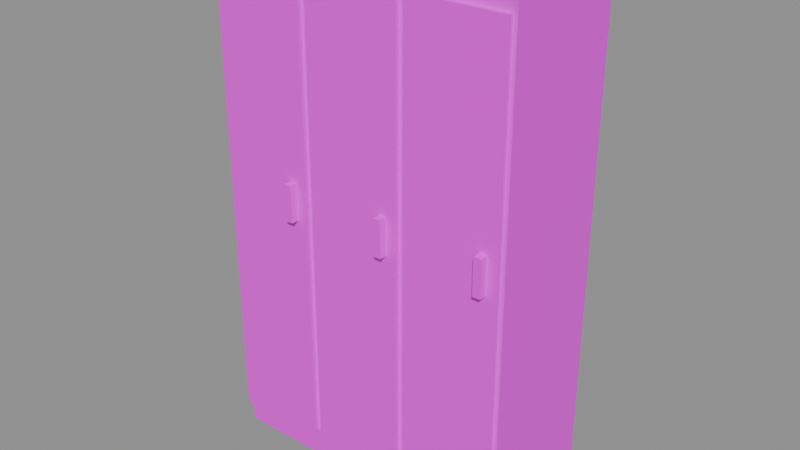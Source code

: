 # Source: locker_bank.blend  (saved by Blender 5.2.45; exported with 4.5.12 LTS)
import bpy
from mathutils import Matrix  # noqa: F401  (used for matrix-valued properties, if any)

bpy.ops.wm.read_factory_settings(use_empty=True)
scene = bpy.context.scene
scene.name = 'Scene'

# ---- images (referenced by path relative to the original .blend; pixels are not part of the script)
import os
ASSET_DIR = os.environ.get("B2B_ASSET_DIR", "")  # directory of the original .blend (textures are referenced by path, not embedded)
HERE = os.path.dirname(os.path.abspath(__file__))  # packed textures are extracted next to this script under _unpacked/

def load_image(name, relpath, width, height, colorspace="sRGB"):
    """Load a texture the original file referenced (path relative to the .blend, or extracted next to this script)."""
    p = next((c for c in (os.path.join(HERE, relpath), os.path.join(ASSET_DIR, relpath)) if relpath and os.path.exists(c)), "")
    if p:
        img = bpy.data.images.load(p, check_existing=True)
        img.name = name
    else:  # same state as the original file: an image datablock whose file is absent (Cycles renders it pink)
        img = bpy.data.images.new(name, width, height)
        img.source = "FILE"
        img.filepath = "//" + (relpath or name)
    img.colorspace_settings.name = colorspace
    return img
img_metal_panel_base_004_png = load_image('Metal-Panel_Base-004.png', 'Metal-Panel_Base-004.png', 1024, 1024, 'sRGB')
img_panel_001_3_base_004_png = load_image('Panel-001-3_Base-004.png', 'Panel-001-3_Base-004.png', 1024, 1024, 'sRGB')
img_metal_panel_section_004_png = load_image('Metal-Panel_Section-004.png', 'Metal-Panel_Section-004.png', 1024, 1024, 'sRGB')
img_vent_002_base_001_png = load_image('Vent-002_Base-001.png', 'Vent-002_Base-001.png', 1024, 1024, 'sRGB')

# ---- materials (node trees are filled in below, after node groups)
mat_steel_frame = bpy.data.materials.new('steel/frame')
mat_steel_machine_body = bpy.data.materials.new('steel/machine_body')
mat_steel_machine_top = bpy.data.materials.new('steel/machine_top')
mat_steel_service = bpy.data.materials.new('steel/service')

# ---- material node trees
mat_steel_frame.use_nodes = True; mat_steel_frame.node_tree.nodes.clear()
_N = mat_steel_frame.node_tree.nodes; _L = mat_steel_frame.node_tree.links
n0 = _N.new('ShaderNodeBsdfPrincipled'); n0.name = 'Principled BSDF'; n0.location = (-200, 100)
n0.inputs[10].default_value = 0.005
n1 = _N.new('ShaderNodeOutputMaterial'); n1.name = 'Material Output'; n1.location = (200, 100)
n2 = _N.new('ShaderNodeTexImage'); n2.name = 'Image Texture'; n2.location = (0, 0)
n2.image = img_metal_panel_base_004_png
n2.interpolation = 'Closest'
_L.new(n0.outputs[0], n1.inputs[0])
_L.new(n2.outputs[0], n0.inputs[0])
n1.is_active_output = True
mat_steel_machine_body.use_nodes = True; mat_steel_machine_body.node_tree.nodes.clear()
_N = mat_steel_machine_body.node_tree.nodes; _L = mat_steel_machine_body.node_tree.links
n0 = _N.new('ShaderNodeBsdfPrincipled'); n0.name = 'Principled BSDF'; n0.location = (-200, 100)
n0.inputs[10].default_value = 0.005
n1 = _N.new('ShaderNodeOutputMaterial'); n1.name = 'Material Output'; n1.location = (200, 100)
n2 = _N.new('ShaderNodeTexImage'); n2.name = 'Image Texture'; n2.location = (0, 0)
n2.image = img_panel_001_3_base_004_png
n2.interpolation = 'Closest'
_L.new(n0.outputs[0], n1.inputs[0])
_L.new(n2.outputs[0], n0.inputs[0])
n1.is_active_output = True
mat_steel_machine_top.use_nodes = True; mat_steel_machine_top.node_tree.nodes.clear()
_N = mat_steel_machine_top.node_tree.nodes; _L = mat_steel_machine_top.node_tree.links
n0 = _N.new('ShaderNodeBsdfPrincipled'); n0.name = 'Principled BSDF'; n0.location = (-200, 100)
n0.inputs[10].default_value = 0.005
n1 = _N.new('ShaderNodeOutputMaterial'); n1.name = 'Material Output'; n1.location = (200, 100)
n2 = _N.new('ShaderNodeTexImage'); n2.name = 'Image Texture'; n2.location = (0, 0)
n2.image = img_metal_panel_section_004_png
n2.interpolation = 'Closest'
_L.new(n0.outputs[0], n1.inputs[0])
_L.new(n2.outputs[0], n0.inputs[0])
n1.is_active_output = True
mat_steel_service.use_nodes = True; mat_steel_service.node_tree.nodes.clear()
_N = mat_steel_service.node_tree.nodes; _L = mat_steel_service.node_tree.links
n0 = _N.new('ShaderNodeBsdfPrincipled'); n0.name = 'Principled BSDF'; n0.location = (-200, 100)
n0.inputs[10].default_value = 0.005
n1 = _N.new('ShaderNodeOutputMaterial'); n1.name = 'Material Output'; n1.location = (200, 100)
n2 = _N.new('ShaderNodeTexImage'); n2.name = 'Image Texture'; n2.location = (0, 0)
n2.image = img_vent_002_base_001_png
n2.interpolation = 'Closest'
_L.new(n0.outputs[0], n1.inputs[0])
_L.new(n2.outputs[0], n0.inputs[0])
n1.is_active_output = True

# ---- meshes
me_body = bpy.data.meshes.new('Body')
me_body.from_pydata([(0.6, -0.02, 0.0), (0.6, -0.02, 0.08), (0.6, -0.48, 0.08), (0.6, -0.48, 0.0), (-0.6, -0.48, 0.0), (-0.6, -0.48, 0.08), (-0.6, -0.02, 0.08), (-0.6, -0.02, 0.0), (-0.6, -0.02, 0.08), (-0.6, -0.48, 0.08), (0.6, -0.48, 0.08), (0.6, -0.02, 0.08), (-0.6, -0.48, 0.0), (-0.6, -0.02, 0.0), (0.6, -0.02, 0.0), (0.6, -0.48, 0.0), (-0.6, -0.48, 0.0), (0.6, -0.48, 0.0), (0.6, -0.48, 0.08), (-0.6, -0.48, 0.08), (0.6, -0.02, 0.0), (-0.6, -0.02, 0.0), (-0.6, -0.02, 0.08), (0.6, -0.02, 0.08), (0.6, 0.0, 0.08), (0.6, 0.0, 2.0), (0.6, -0.5, 2.0), (0.6, -0.5, 0.08), (-0.6, -0.5, 0.08), (-0.6, -0.5, 2.0), (-0.6, 0.0, 2.0), (-0.6, 0.0, 0.08), (-0.6, 0.0, 2.0), (-0.6, -0.5, 2.0), (0.6, -0.5, 2.0), (0.6, 0.0, 2.0), (-0.6, -0.5, 0.08), (-0.6, 0.0, 0.08), (0.6, 0.0, 0.08), (0.6, -0.5, 0.08), (-0.6, -0.5, 0.08), (0.6, -0.5, 0.08), (0.6, -0.5, 2.0), (-0.6, -0.5, 2.0), (0.6, 0.0, 0.08), (-0.6, 0.0, 0.08), (-0.6, 0.0, 2.0), (0.6, 0.0, 2.0), (-0.215, -0.5, 0.14), (-0.215, -0.5, 1.92), (-0.215, -0.52, 1.92), (-0.215, -0.52, 0.14), (-0.585, -0.52, 0.14), (-0.585, -0.52, 1.92), (-0.585, -0.5, 1.92), (-0.585, -0.5, 0.14), (-0.585, -0.5, 1.92), (-0.585, -0.52, 1.92), (-0.215, -0.52, 1.92), (-0.215, -0.5, 1.92), (-0.585, -0.52, 0.14), (-0.585, -0.5, 0.14), (-0.215, -0.5, 0.14), (-0.215, -0.52, 0.14), (-0.585, -0.52, 0.14), (-0.215, -0.52, 0.14), (-0.215, -0.52, 1.92), (-0.585, -0.52, 1.92), (-0.215, -0.5, 0.14), (-0.585, -0.5, 0.14), (-0.585, -0.5, 1.92), (-0.215, -0.5, 1.92), (0.185, -0.5, 0.14), (0.185, -0.5, 1.92), (0.185, -0.52, 1.92), (0.185, -0.52, 0.14), (-0.185, -0.52, 0.14), (-0.185, -0.52, 1.92), (-0.185, -0.5, 1.92), (-0.185, -0.5, 0.14), (-0.185, -0.5, 1.92), (-0.185, -0.52, 1.92), (0.185, -0.52, 1.92), (0.185, -0.5, 1.92), (-0.185, -0.52, 0.14), (-0.185, -0.5, 0.14), (0.185, -0.5, 0.14), (0.185, -0.52, 0.14), (-0.185, -0.52, 0.14), (0.185, -0.52, 0.14), (0.185, -0.52, 1.92), (-0.185, -0.52, 1.92), (0.185, -0.5, 0.14), (-0.185, -0.5, 0.14), (-0.185, -0.5, 1.92), (0.185, -0.5, 1.92), (0.585, -0.5, 0.14), (0.585, -0.5, 1.92), (0.585, -0.52, 1.92), (0.585, -0.52, 0.14), (0.215, -0.52, 0.14), (0.215, -0.52, 1.92), (0.215, -0.5, 1.92), (0.215, -0.5, 0.14), (0.215, -0.5, 1.92), (0.215, -0.52, 1.92), (0.585, -0.52, 1.92), (0.585, -0.5, 1.92), (0.215, -0.52, 0.14), (0.215, -0.5, 0.14), (0.585, -0.5, 0.14), (0.585, -0.52, 0.14), (0.215, -0.52, 0.14), (0.585, -0.52, 0.14), (0.585, -0.52, 1.92), (0.215, -0.52, 1.92), (0.585, -0.5, 0.14), (0.215, -0.5, 0.14), (0.215, -0.5, 1.92), (0.585, -0.5, 1.92), (-0.255, -0.52, 1.03), (-0.255, -0.52, 1.17), (-0.255, -0.55, 1.17), (-0.255, -0.55, 1.03), (-0.285, -0.55, 1.03), (-0.285, -0.55, 1.17), (-0.285, -0.52, 1.17), (-0.285, -0.52, 1.03), (-0.285, -0.52, 1.17), (-0.285, -0.55, 1.17), (-0.255, -0.55, 1.17), (-0.255, -0.52, 1.17), (-0.285, -0.55, 1.03), (-0.285, -0.52, 1.03), (-0.255, -0.52, 1.03), (-0.255, -0.55, 1.03), (-0.285, -0.55, 1.03), (-0.255, -0.55, 1.03), (-0.255, -0.55, 1.17), (-0.285, -0.55, 1.17), (-0.255, -0.52, 1.03), (-0.285, -0.52, 1.03), (-0.285, -0.52, 1.17), (-0.255, -0.52, 1.17), (0.145, -0.52, 1.03), (0.145, -0.52, 1.17), (0.145, -0.55, 1.17), (0.145, -0.55, 1.03), (0.115, -0.55, 1.03), (0.115, -0.55, 1.17), (0.115, -0.52, 1.17), (0.115, -0.52, 1.03), (0.115, -0.52, 1.17), (0.115, -0.55, 1.17), (0.145, -0.55, 1.17), (0.145, -0.52, 1.17), (0.115, -0.55, 1.03), (0.115, -0.52, 1.03), (0.145, -0.52, 1.03), (0.145, -0.55, 1.03), (0.115, -0.55, 1.03), (0.145, -0.55, 1.03), (0.145, -0.55, 1.17), (0.115, -0.55, 1.17), (0.145, -0.52, 1.03), (0.115, -0.52, 1.03), (0.115, -0.52, 1.17), (0.145, -0.52, 1.17), (0.545, -0.52, 1.03), (0.545, -0.52, 1.17), (0.545, -0.55, 1.17), (0.545, -0.55, 1.03), (0.515, -0.55, 1.03), (0.515, -0.55, 1.17), (0.515, -0.52, 1.17), (0.515, -0.52, 1.03), (0.515, -0.52, 1.17), (0.515, -0.55, 1.17), (0.545, -0.55, 1.17), (0.545, -0.52, 1.17), (0.515, -0.55, 1.03), (0.515, -0.52, 1.03), (0.545, -0.52, 1.03), (0.545, -0.55, 1.03), (0.515, -0.55, 1.03), (0.545, -0.55, 1.03), (0.545, -0.55, 1.17), (0.515, -0.55, 1.17), (0.545, -0.52, 1.03), (0.515, -0.52, 1.03), (0.515, -0.52, 1.17), (0.545, -0.52, 1.17)], [], [(0, 1, 2, 3), (4, 5, 6, 7), (8, 9, 10, 11), (12, 13, 14, 15), (16, 17, 18, 19), (20, 21, 22, 23), (24, 25, 26, 27), (28, 29, 30, 31), (32, 33, 34, 35), (36, 37, 38, 39), (40, 41, 42, 43), (44, 45, 46, 47), (48, 49, 50, 51), (52, 53, 54, 55), (56, 57, 58, 59), (60, 61, 62, 63), (64, 65, 66, 67), (68, 69, 70, 71), (72, 73, 74, 75), (76, 77, 78, 79), (80, 81, 82, 83), (84, 85, 86, 87), (88, 89, 90, 91), (92, 93, 94, 95), (96, 97, 98, 99), (100, 101, 102, 103), (104, 105, 106, 107), (108, 109, 110, 111), (112, 113, 114, 115), (116, 117, 118, 119), (120, 121, 122, 123), (124, 125, 126, 127), (128, 129, 130, 131), (132, 133, 134, 135), (136, 137, 138, 139), (140, 141, 142, 143), (144, 145, 146, 147), (148, 149, 150, 151), (152, 153, 154, 155), (156, 157, 158, 159), (160, 161, 162, 163), (164, 165, 166, 167), (168, 169, 170, 171), (172, 173, 174, 175), (176, 177, 178, 179), (180, 181, 182, 183), (184, 185, 186, 187), (188, 189, 190, 191)])
me_body.polygons.foreach_set('material_index', [0, 0, 0, 0, 0, 0, 1, 1, 1, 1, 1, 1, 3, 3, 3, 3, 3, 3, 3, 3, 3, 3, 3, 3, 3, 3, 3, 3, 3, 3, 2, 2, 2, 2, 2, 2, 2, 2, 2, 2, 2, 2, 2, 2, 2, 2, 2, 2])
_uv = me_body.uv_layers.new(name='UVMap')
_uv.uv.foreach_set('vector', [-0.02, 0.0, -0.02, 0.08, -0.48, 0.08, -0.48, 0.0, 0.48, 0.0, 0.48, 0.08, 0.02, 0.08, 0.02, 0.0, -0.6, 0.02, -0.6, 0.48, 0.6, 0.48, 0.6, 0.02, -0.6, -0.48, -0.6, -0.02, 0.6, -0.02, 0.6, -0.48, -0.6, 0.0, 0.6, 0.0, 0.6, 0.08, -0.6, 0.08, -0.6, 0.0, 0.6, 0.0, 0.6, 0.08, -0.6, 0.08, 0.0, 0.04, 0.0, 1.0, -0.25, 1.0, -0.25, 0.04, 0.25, 0.04, 0.25, 1.0, 0.0, 1.0, 0.0, 0.04, -0.3, 0.0, -0.3, 0.25, 0.3, 0.25, 0.3, 0.0, -0.3, -0.25, -0.3, 0.0, 0.3, 0.0, 0.3, -0.25, -0.3, 0.04, 0.3, 0.04, 0.3, 1.0, -0.3, 1.0, -0.3, 0.04, 0.3, 0.04, 0.3, 1.0, -0.3, 1.0, 1.0, 0.0, 1.0, 1.0, 0.0, 1.0, 0.0, 0.0, 1.0, 0.0, 1.0, 1.0, 0.0, 1.0, 0.0, 0.0, 0.0, 0.0, 0.0, 1.0, 1.0, 1.0, 1.0, 0.0, 0.0, 0.0, 0.0, 1.0, 1.0, 1.0, 1.0, 0.0, 0.0, 0.0, 1.0, 0.0, 1.0, 1.0, 0.0, 1.0, 0.0, 0.0, 1.0, 0.0, 1.0, 1.0, 0.0, 1.0, 1.0, 0.0, 1.0, 1.0, 0.0, 1.0, 0.0, 0.0, 1.0, 0.0, 1.0, 1.0, 0.0, 1.0, 0.0, 0.0, 0.0, 0.0, 0.0, 1.0, 1.0, 1.0, 1.0, 0.0, 0.0, 0.0, 0.0, 1.0, 1.0, 1.0, 1.0, 0.0, 0.0, 0.0, 1.0, 0.0, 1.0, 1.0, 0.0, 1.0, 0.0, 0.0, 1.0, 0.0, 1.0, 1.0, 0.0, 1.0, 1.0, 0.0, 1.0, 1.0, 0.0, 1.0, 0.0, 0.0, 1.0, 0.0, 1.0, 1.0, 0.0, 1.0, 0.0, 0.0, 0.0, 0.0, 0.0, 1.0, 1.0, 1.0, 1.0, 0.0, 0.0, 0.0, 0.0, 1.0, 1.0, 1.0, 1.0, 0.0, 0.0, 0.0, 1.0, 0.0, 1.0, 1.0, 0.0, 1.0, 0.0, 0.0, 1.0, 0.0, 1.0, 1.0, 0.0, 1.0, -0.26, 0.515, -0.26, 0.585, -0.275, 0.585, -0.275, 0.515, 0.275, 0.515, 0.275, 0.585, 0.26, 0.585, 0.26, 0.515, -0.1425, 0.26, -0.1425, 0.275, -0.1275, 0.275, -0.1275, 0.26, -0.1425, -0.275, -0.1425, -0.26, -0.1275, -0.26, -0.1275, -0.275, -0.1425, 0.515, -0.1275, 0.515, -0.1275, 0.585, -0.1425, 0.585, 0.1275, 0.515, 0.1425, 0.515, 0.1425, 0.585, 0.1275, 0.585, -0.26, 0.515, -0.26, 0.585, -0.275, 0.585, -0.275, 0.515, 0.275, 0.515, 0.275, 0.585, 0.26, 0.585, 0.26, 0.515, 0.0575, 0.26, 0.0575, 0.275, 0.0725, 0.275, 0.0725, 0.26, 0.0575, -0.275, 0.0575, -0.26, 0.0725, -0.26, 0.0725, -0.275, 0.0575, 0.515, 0.0725, 0.515, 0.0725, 0.585, 0.0575, 0.585, -0.0725, 0.515, -0.0575, 0.515, -0.0575, 0.585, -0.0725, 0.585, -0.26, 0.515, -0.26, 0.585, -0.275, 0.585, -0.275, 0.515, 0.275, 0.515, 0.275, 0.585, 0.26, 0.585, 0.26, 0.515, 0.2575, 0.26, 0.2575, 0.275, 0.2725, 0.275, 0.2725, 0.26, 0.2575, -0.275, 0.2575, -0.26, 0.2725, -0.26, 0.2725, -0.275, 0.2575, 0.515, 0.2725, 0.515, 0.2725, 0.585, 0.2575, 0.585, -0.2725, 0.515, -0.2575, 0.515, -0.2575, 0.585, -0.2725, 0.585])
me_body.materials.append(mat_steel_frame)
me_body.materials.append(mat_steel_machine_body)
me_body.materials.append(mat_steel_machine_top)
me_body.materials.append(mat_steel_service)
me_body.update()

# ---- objects
ob_body = bpy.data.objects.new('Body', me_body)

# ---- transforms, parenting, visibility, modifiers, constraints
ob_body.location = (0.0, 0.0, 0.0)

# ---- collection membership
scene.collection.objects.link(ob_body)

# ---- scene / render settings (as saved in the file)
scene.frame_start = 1; scene.frame_end = 250; scene.frame_set(1)
scene.render.engine = 'BLENDER_EEVEE_NEXT'
scene.render.bake_bias = 0.0
scene.render.bake_samples = 0
scene.render.compositor_device = 'GPU'
scene.eevee.use_volume_custom_range = False
scene.eevee.fast_gi_thickness_near = 0.1
scene.eevee.fast_gi_thickness_far = 0.0
scene.eevee.ray_tracing_options.screen_trace_thickness = 0.1
bpy.context.view_layer.update()

# ---- added for rendering (the .blend has no active camera and no usable light): camera, sun + grey world if the file has none
cam_auto = bpy.data.cameras.new('AutoCamera')
cam_auto.lens = 50.0
cam_auto.sensor_width = 36.0
cam_auto.clip_end = 1000.0
ob_auto_camera = bpy.data.objects.new('AutoCamera', cam_auto)
scene.collection.objects.link(ob_auto_camera)
ob_auto_camera.location = (2.21716, -2.9356, 2.77373)
ob_auto_camera.rotation_euler = (1.09748, -7.21219e-08, 0.694738)
scene.camera = ob_auto_camera
light_auto_sun = bpy.data.lights.new('AutoSun', 'SUN')
light_auto_sun.energy = 3.0
light_auto_sun.angle = 0.0523599
ob_auto_sun = bpy.data.objects.new('AutoSun', light_auto_sun)
scene.collection.objects.link(ob_auto_sun)
ob_auto_sun.rotation_euler = (0.872665, 0.174533, 0.523599)
if scene.world is None:
    world_auto = bpy.data.worlds.new('AutoWorld')
    world_auto.color = (0.3, 0.3, 0.3)
    scene.world = world_auto
bpy.context.view_layer.update()
